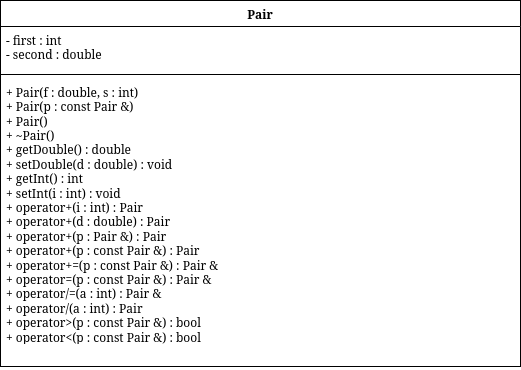

The diagram above was exported from draw.io. Its source (the exported page's mxGraphModel, read from the mxfile embedded in the PNG):
<mxGraphModel dx="201" dy="-338" grid="1" gridSize="10" guides="1" tooltips="1" connect="1" arrows="1" fold="1" page="1" pageScale="1" pageWidth="850" pageHeight="1100" math="0" shadow="0">
  <root>
    <mxCell id="0" />
    <mxCell id="1" parent="0" />
    <mxCell id="I4f-HMu0oeISR-ydiqoO-141" edge="1" parent="1" style="edgeStyle=orthogonalEdgeStyle;rounded=0;html=1;endArrow=classic;" value="">
      <mxGeometry relative="1" as="geometry">
        <Array as="points">
          <mxPoint x="2375" y="4480" />
          <mxPoint x="2575" y="4480" />
        </Array>
        <mxPoint x="3125" y="4480.076923076923" as="sourcePoint" />
      </mxGeometry>
    </mxCell>
    <mxCell id="I4f-HMu0oeISR-ydiqoO-142" edge="1" parent="1" style="edgeStyle=orthogonalEdgeStyle;rounded=0;html=1;endArrow=classic;" value="">
      <mxGeometry relative="1" as="geometry">
        <Array as="points">
          <mxPoint x="2585" y="4900" />
          <mxPoint x="2785" y="4900" />
        </Array>
        <mxPoint x="3335" y="4900.076923076923" as="sourcePoint" />
      </mxGeometry>
    </mxCell>
    <mxCell id="OlxbE_aXrmqZBFu8_hSZ-282" edge="1" parent="1" style="edgeStyle=orthogonalEdgeStyle;rounded=0;html=1;endArrow=classic;" value="">
      <mxGeometry relative="1" as="geometry">
        <Array as="points">
          <mxPoint x="3005" y="4740" />
          <mxPoint x="3205" y="4740" />
        </Array>
        <mxPoint x="3755" y="4740.076923076923" as="sourcePoint" />
      </mxGeometry>
    </mxCell>
    <mxCell id="OlxbE_aXrmqZBFu8_hSZ-283" edge="1" parent="1" style="edgeStyle=orthogonalEdgeStyle;rounded=0;html=1;endArrow=classic;" value="">
      <mxGeometry relative="1" as="geometry">
        <Array as="points">
          <mxPoint x="3215" y="5160" />
          <mxPoint x="3415" y="5160" />
        </Array>
        <mxPoint x="3965" y="5160.076923076923" as="sourcePoint" />
      </mxGeometry>
    </mxCell>
    <mxCell id="OlxbE_aXrmqZBFu8_hSZ-346" edge="1" parent="1" style="edgeStyle=orthogonalEdgeStyle;rounded=0;html=1;endArrow=classic;" value="">
      <mxGeometry relative="1" as="geometry">
        <Array as="points">
          <mxPoint x="3615" y="4780" />
          <mxPoint x="3815" y="4780" />
        </Array>
        <mxPoint x="4365" y="4780.076923076923" as="sourcePoint" />
      </mxGeometry>
    </mxCell>
    <mxCell id="OlxbE_aXrmqZBFu8_hSZ-347" edge="1" parent="1" style="edgeStyle=orthogonalEdgeStyle;rounded=0;html=1;endArrow=classic;" value="">
      <mxGeometry relative="1" as="geometry">
        <Array as="points">
          <mxPoint x="3825" y="5200" />
          <mxPoint x="4025" y="5200" />
        </Array>
        <mxPoint x="4575" y="5200.076923076923" as="sourcePoint" />
      </mxGeometry>
    </mxCell>
    <mxCell id="OlxbE_aXrmqZBFu8_hSZ-483" edge="1" parent="1" style="edgeStyle=orthogonalEdgeStyle;rounded=0;html=1;endArrow=classic;" value="">
      <mxGeometry relative="1" as="geometry">
        <Array as="points">
          <mxPoint x="3635" y="5950" />
          <mxPoint x="3835" y="5950" />
        </Array>
        <mxPoint x="4385" y="5950.076923076923" as="sourcePoint" />
      </mxGeometry>
    </mxCell>
    <mxCell id="OlxbE_aXrmqZBFu8_hSZ-484" edge="1" parent="1" style="edgeStyle=orthogonalEdgeStyle;rounded=0;html=1;endArrow=classic;" value="">
      <mxGeometry relative="1" as="geometry">
        <Array as="points">
          <mxPoint x="3845" y="6370" />
          <mxPoint x="4045" y="6370" />
        </Array>
        <mxPoint x="4595" y="6370.076923076923" as="sourcePoint" />
      </mxGeometry>
    </mxCell>
    <mxCell id="OlxbE_aXrmqZBFu8_hSZ-513" parent="1" style="swimlane;fontStyle=1;align=center;verticalAlign=top;childLayout=stackLayout;horizontal=1;startSize=26;horizontalStack=0;resizeParent=1;resizeParentMax=0;resizeLast=0;collapsible=1;marginBottom=0;whiteSpace=wrap;html=1;" value="Pair" vertex="1">
      <mxGeometry height="366" width="520" x="1490" y="1900" as="geometry" />
    </mxCell>
    <mxCell id="OlxbE_aXrmqZBFu8_hSZ-514" parent="OlxbE_aXrmqZBFu8_hSZ-513" style="text;strokeColor=none;fillColor=none;align=left;verticalAlign=top;spacingLeft=4;spacingRight=4;overflow=hidden;rotatable=0;points=[[0,0.5],[1,0.5]];portConstraint=eastwest;whiteSpace=wrap;html=1;" value="&lt;div&gt;- first : int&lt;/div&gt;&lt;div&gt;- second : double&lt;/div&gt;" vertex="1">
      <mxGeometry height="44" width="520" y="26" as="geometry" />
    </mxCell>
    <mxCell id="OlxbE_aXrmqZBFu8_hSZ-515" parent="OlxbE_aXrmqZBFu8_hSZ-513" style="line;strokeWidth=1;fillColor=none;align=left;verticalAlign=middle;spacingTop=-1;spacingLeft=3;spacingRight=3;rotatable=0;labelPosition=right;points=[];portConstraint=eastwest;strokeColor=inherit;" value="" vertex="1">
      <mxGeometry height="8" width="520" y="70" as="geometry" />
    </mxCell>
    <mxCell id="OlxbE_aXrmqZBFu8_hSZ-516" parent="OlxbE_aXrmqZBFu8_hSZ-513" style="text;strokeColor=none;fillColor=none;align=left;verticalAlign=top;spacingLeft=4;spacingRight=4;overflow=hidden;rotatable=0;points=[[0,0.5],[1,0.5]];portConstraint=eastwest;whiteSpace=wrap;html=1;" value="&lt;div&gt;+ Pair(f : double, s : int)&lt;/div&gt;&lt;div&gt;+ Pair(p : const Pair &amp;amp;)&lt;/div&gt;&lt;div&gt;+ Pair()&lt;/div&gt;&lt;div&gt;+ ~Pair()&lt;/div&gt;&lt;div&gt;+ getDouble() : double&lt;/div&gt;&lt;div&gt;+ setDouble(d : double) : void&lt;/div&gt;&lt;div&gt;+ getInt() : int&lt;/div&gt;&lt;div&gt;+ setInt(i : int) : void&lt;/div&gt;&lt;div&gt;+ operator+(i : int) : Pair&lt;/div&gt;&lt;div&gt;+ operator+(d : double) : Pair&lt;/div&gt;&lt;div&gt;+ operator+(p : Pair &amp;amp;) : Pair&lt;/div&gt;&lt;div&gt;+ operator+(p : const Pair &amp;amp;) : Pair&lt;/div&gt;&lt;div&gt;+ operator+=(p : const Pair &amp;amp;) : Pair &amp;amp;&lt;/div&gt;&lt;div&gt;+ operator=(p : const Pair &amp;amp;) : Pair &amp;amp;&lt;/div&gt;&lt;div&gt;+ operator/=(a : int) : Pair &amp;amp;&lt;/div&gt;&lt;div&gt;+ operator/(a : int) : Pair&lt;/div&gt;&lt;div&gt;+ operator&amp;gt;(p : const Pair &amp;amp;) : bool&lt;/div&gt;&lt;div&gt;+ operator&amp;lt;(p : const Pair &amp;amp;) : bool&lt;/div&gt;" vertex="1">
      <mxGeometry height="288" width="520" y="78" as="geometry" />
    </mxCell>
  </root>
</mxGraphModel>